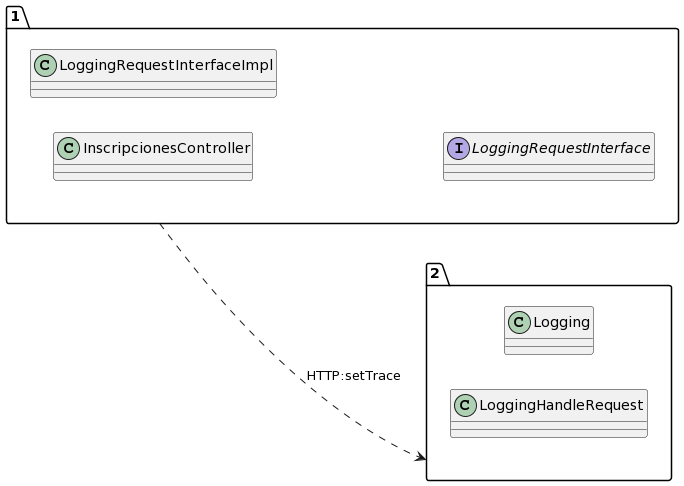

The diagram above was rendered by PlantUML. Its source (embedded in the PNG):
@startuml
allow_mixing
left to right direction
package "1"{
class InscripcionesController
class LoggingRequestInterfaceImpl
interface LoggingRequestInterface

}
package "2"{
class Logging
class LoggingHandleRequest

}
"1" ..> "2":HTTP:setTrace
@enduml